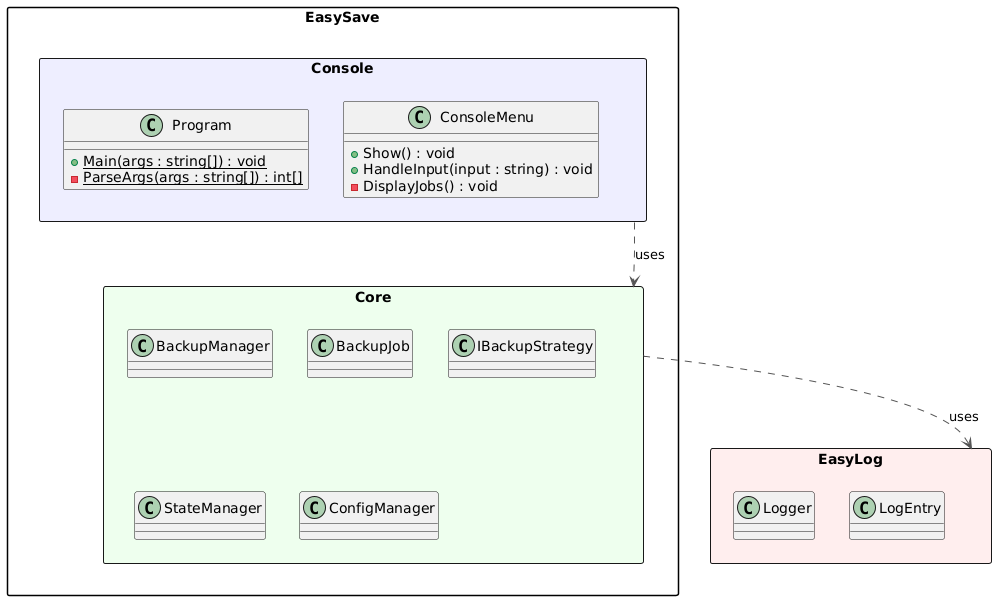

The diagram above was rendered by PlantUML. Its source (embedded in the PNG):
@startuml
skinparam packageStyle rectangle
skinparam defaultFontName Segoe UI
skinparam ArrowColor #555555

package "EasySave.Console" <<Rectangle>> #EEF {
  class Program {
    + {static} Main(args : string[]) : void
    - {static} ParseArgs(args : string[]) : int[]
  }
  class ConsoleMenu {
    + Show() : void
    + HandleInput(input : string) : void
    - DisplayJobs() : void
  }
}

package "EasySave.Core" <<Rectangle>> #EFE {
  class BackupManager
  class BackupJob
  class IBackupStrategy
  class StateManager
  class ConfigManager
}

package "EasyLog" <<Rectangle>> #FEE {
  class Logger
  class LogEntry
}

"EasySave.Console" ..> "EasySave.Core" : uses
"EasySave.Core"    ..> "EasyLog"       : uses
@enduml